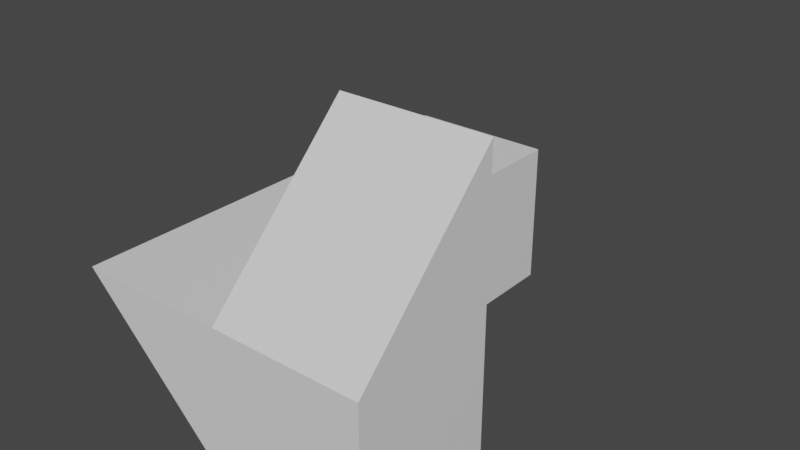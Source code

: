 # Source: Target2.blend  (saved by Blender 3.2.14; exported with 4.5.12 LTS)
import bpy
from mathutils import Matrix  # noqa: F401  (used for matrix-valued properties, if any)

bpy.ops.wm.read_factory_settings(use_empty=True)
scene = bpy.context.scene
scene.name = 'Scene'

# ---- collections
col_collection = bpy.data.collections.new('Collection'); scene.collection.children.link(col_collection)

# ---- materials (node trees are filled in below, after node groups)
mat_material = bpy.data.materials.new('Material')
mat_material.alpha_threshold = 0.0
mat_material.use_transparent_shadow = False
mat_material.roughness = 0.5
mat_material.line_color = (0.0, 0.0, 0.0, 1.0)

# ---- material node trees
mat_material.use_nodes = True; mat_material.node_tree.nodes.clear()
_N = mat_material.node_tree.nodes; _L = mat_material.node_tree.links
n0 = _N.new('ShaderNodeOutputMaterial'); n0.name = 'Material Output'; n0.location = (300, 300)
n1 = _N.new('ShaderNodeBsdfPrincipled'); n1.name = 'Principled BSDF'; n1.location = (10, 300)
n1.distribution = 'GGX'
n1.subsurface_method = 'RANDOM_WALK_SKIN'
n1.inputs[3].default_value = 1.45
n1.inputs[27].default_value = (0.0, 0.0, 0.0, 1.0)
n1.inputs[28].default_value = 1.0
_L.new(n1.outputs[0], n0.inputs[0])
n0.is_active_output = True

# ---- world
world_world = bpy.data.worlds.new('World'); scene.world = world_world
world_world.use_nodes = True; world_world.node_tree.nodes.clear()
_N = world_world.node_tree.nodes; _L = world_world.node_tree.links
n0 = _N.new('ShaderNodeOutputWorld'); n0.name = 'World Output'; n0.location = (300, 300)
n1 = _N.new('ShaderNodeBackground'); n1.name = 'Background'; n1.location = (10, 300)
n1.inputs[0].default_value = (0.05088, 0.05088, 0.05088, 1.0)
_L.new(n1.outputs[0], n0.inputs[0])
n0.is_active_output = True
world_world.color = (0.05088, 0.05088, 0.05088)
world_world.use_sun_shadow = False
world_world.sun_shadow_jitter_overblur = 0.0

# ---- meshes
me_cube = bpy.data.meshes.new('Cube')
me_cube.from_pydata([(-0.1667, 1.944, -1.444), (-0.1667, 3.944, -1.444), (-0.1667, 1.944, 0.5556), (-2.167, 1.944, 0.5556), (-0.1667, 3.944, 0.5556), (-2.167, 3.944, 0.5556), (-0.1667, -0.05556, -1.444), (-0.1667, -0.05556, 0.5556), (-2.167, -0.05556, 0.5556), (-0.1667, -2.056, -1.444), (-0.1667, -2.056, 0.5556), (-2.167, -2.056, 0.5556), (1.833, -0.05556, 0.5556), (1.833, -0.05556, -1.444), (1.833, -2.056, 0.5556), (1.833, -2.056, -1.444), (-0.1667, -0.05556, 2.556), (1.833, -0.05556, 2.556), (-1.826, -0.05556, 0.5556), (-0.1667, 1.944, -1.079), (-0.1667, -2.056, -1.078), (0.1997, -2.056, -1.444), (-0.1667, 3.944, -1.135), (0.2151, -0.05556, -1.444), (-1.85, 1.944, 0.5556), (-0.1667, -0.05556, -1.024), (-1.875, 3.944, 0.5556), (-1.804, -2.056, 0.5556), (1.833, -1.658, 0.5556), (1.833, -0.05556, 2.105), (-0.1667, -2.056, 0.1411), (-0.1667, -0.05556, 2.107), (1.833, -2.056, 0.1702), (-0.1667, -1.665, 0.5556), (-1.808, -1.655, 0.5556), (-1.37, -2.056, 0.1232)], [], [(0, 1, 22, 19), (4, 26, 24, 2), (2, 24, 18, 7), (1, 5, 26, 22), (0, 19, 25, 6), (7, 18, 34, 33), (14, 28, 29, 17), (13, 12, 28, 32, 15), (10, 30, 32, 14), (9, 6, 23, 21), (6, 25, 23), (7, 33, 31), (12, 7, 31, 29), (21, 23, 13, 15), (19, 22, 4, 2), (27, 35, 30, 10), (23, 25, 7, 12, 13), (25, 19, 2, 7), (18, 24, 3, 8), (27, 34, 18, 8, 11), (21, 20, 9), (22, 26, 4), (24, 26, 5, 3), (29, 31, 16, 17), (32, 28, 14), (33, 34, 27, 10), (30, 35, 20), (32, 30, 20, 21, 15), (29, 28, 12), (31, 33, 10, 16), (11, 9, 20, 35, 27), (10, 14, 17, 16), (9, 11, 5, 1)])
_uv = me_cube.uv_layers.new(name='UVMap')
_uv.uv.foreach_set('vector', [0.625, 0.75, 0.625, 0.5, 0.625, 0.5, 0.625, 0.75, 0.625, 0.5, 0.8385, 0.5, 0.8354, 0.75, 0.625, 0.75, 0.625, 0.75, 0.8354, 0.75, 0.8324, 0.75, 0.625, 0.75, 0.625, 0.5, 0.625, 0.25, 0.625, 0.2865, 0.625, 0.5, 0.625, 0.75, 0.625, 0.75, 0.625, 0.75, 0.625, 0.75, 0.625, 0.75, 0.8324, 0.75, 0.8302, 0.75, 0.625, 0.75, 0.625, 0.75, 0.625, 0.75, 0.625, 0.75, 0.625, 0.75, 0.625, 0.75, 0.625, 0.75, 0.625, 0.75, 0.625, 0.75, 0.625, 0.75, 0.625, 0.75, 0.625, 0.75, 0.625, 0.75, 0.625, 0.75, 0.625, 0.75, 0.625, 0.75, 0.625, 0.75, 0.625, 0.75, 0.625, 0.75, 0.625, 0.75, 0.625, 0.75, 0.625, 0.75, 0.625, 0.75, 0.625, 0.75, 0.625, 0.75, 0.625, 0.75, 0.625, 0.75, 0.625, 0.75, 0.625, 0.75, 0.625, 0.75, 0.625, 0.75, 0.625, 0.75, 0.625, 0.75, 0.625, 0.5, 0.625, 0.5, 0.625, 0.75, 0.625, 0.9546, 0.625, 0.9005, 0.625, 0.75, 0.625, 0.75, 0.625, 0.75, 0.625, 0.75, 0.625, 0.75, 0.625, 0.75, 0.625, 0.75, 0.625, 0.75, 0.625, 0.75, 0.625, 0.75, 0.625, 0.75, 0.8324, 0.75, 0.8354, 0.75, 0.875, 0.75, 0.875, 0.75, 0.8296, 0.75, 0.8302, 0.75, 0.8324, 0.75, 0.875, 0.75, 0.875, 0.75, 0.625, 0.75, 0.625, 0.75, 0.625, 0.75, 0.625, 0.5, 0.625, 0.2865, 0.625, 0.5, 0.8354, 0.75, 0.8385, 0.5, 0.875, 0.5, 0.875, 0.75, 0.625, 0.75, 0.625, 0.75, 0.625, 0.75, 0.625, 0.75, 0.625, 0.75, 0.625, 0.75, 0.625, 0.75, 0.625, 0.75, 0.8302, 0.75, 0.8296, 0.75, 0.625, 0.75, 0.625, 0.75, 0.625, 0.9005, 0.625, 0.75, 0.625, 0.75, 0.625, 0.75, 0.625, 0.75, 0.625, 0.75, 0.625, 0.75, 0.625, 0.75, 0.625, 0.75, 0.625, 0.75, 0.625, 0.75, 0.625, 0.75, 0.625, 0.75, 0.625, 0.75, 0.625, 1.0, 0.625, 0.75, 0.625, 0.75, 0.625, 0.9005, 0.625, 0.9546, 0.625, 0.75, 0.625, 0.75, 0.625, 0.75, 0.625, 0.75, 0.625, 0.75, 0.625, 1.0, 0.625, 0.25, 0.625, 0.5])
me_cube.materials.append(mat_material)
me_cube.use_mirror_vertex_groups = False
me_cube.update()

# ---- objects
ob_cube = bpy.data.objects.new('Cube', me_cube)

# ---- transforms, parenting, visibility, modifiers, constraints
ob_cube.location = (1.167, -2.944, 1.364)
ob_cube.lock_rotations_4d = False
ob_cube.empty_display_type = 'ARROWS'
ob_cube.lineart.crease_threshold = 0.0

# ---- collection membership
col_collection.objects.link(ob_cube)

# ---- scene / render settings (as saved in the file)
scene.frame_start = 1; scene.frame_end = 250; scene.frame_set(1)
scene.render.engine = 'BLENDER_EEVEE_NEXT'
scene.cycles.sampling_pattern = 'TABULATED_SOBOL'
scene.cycles.use_light_tree = False
scene.view_settings.view_transform = 'Filmic'
bpy.context.view_layer.update()

# ---- added for rendering (the .blend has no active camera and no usable light): camera, sun
cam_auto = bpy.data.cameras.new('AutoCamera')
cam_auto.lens = 50.0
cam_auto.sensor_width = 36.0
cam_auto.clip_end = 1000.0
ob_auto_camera = bpy.data.objects.new('AutoCamera', cam_auto)
scene.collection.objects.link(ob_auto_camera)
ob_auto_camera.location = (8.6296, -11.1555, 8.02321)
ob_auto_camera.rotation_euler = (1.09748, -7.21219e-08, 0.694738)
scene.camera = ob_auto_camera
light_auto_sun = bpy.data.lights.new('AutoSun', 'SUN')
light_auto_sun.energy = 3.0
light_auto_sun.angle = 0.0523599
ob_auto_sun = bpy.data.objects.new('AutoSun', light_auto_sun)
scene.collection.objects.link(ob_auto_sun)
ob_auto_sun.rotation_euler = (0.872665, 0.174533, 0.523599)
bpy.context.view_layer.update()
